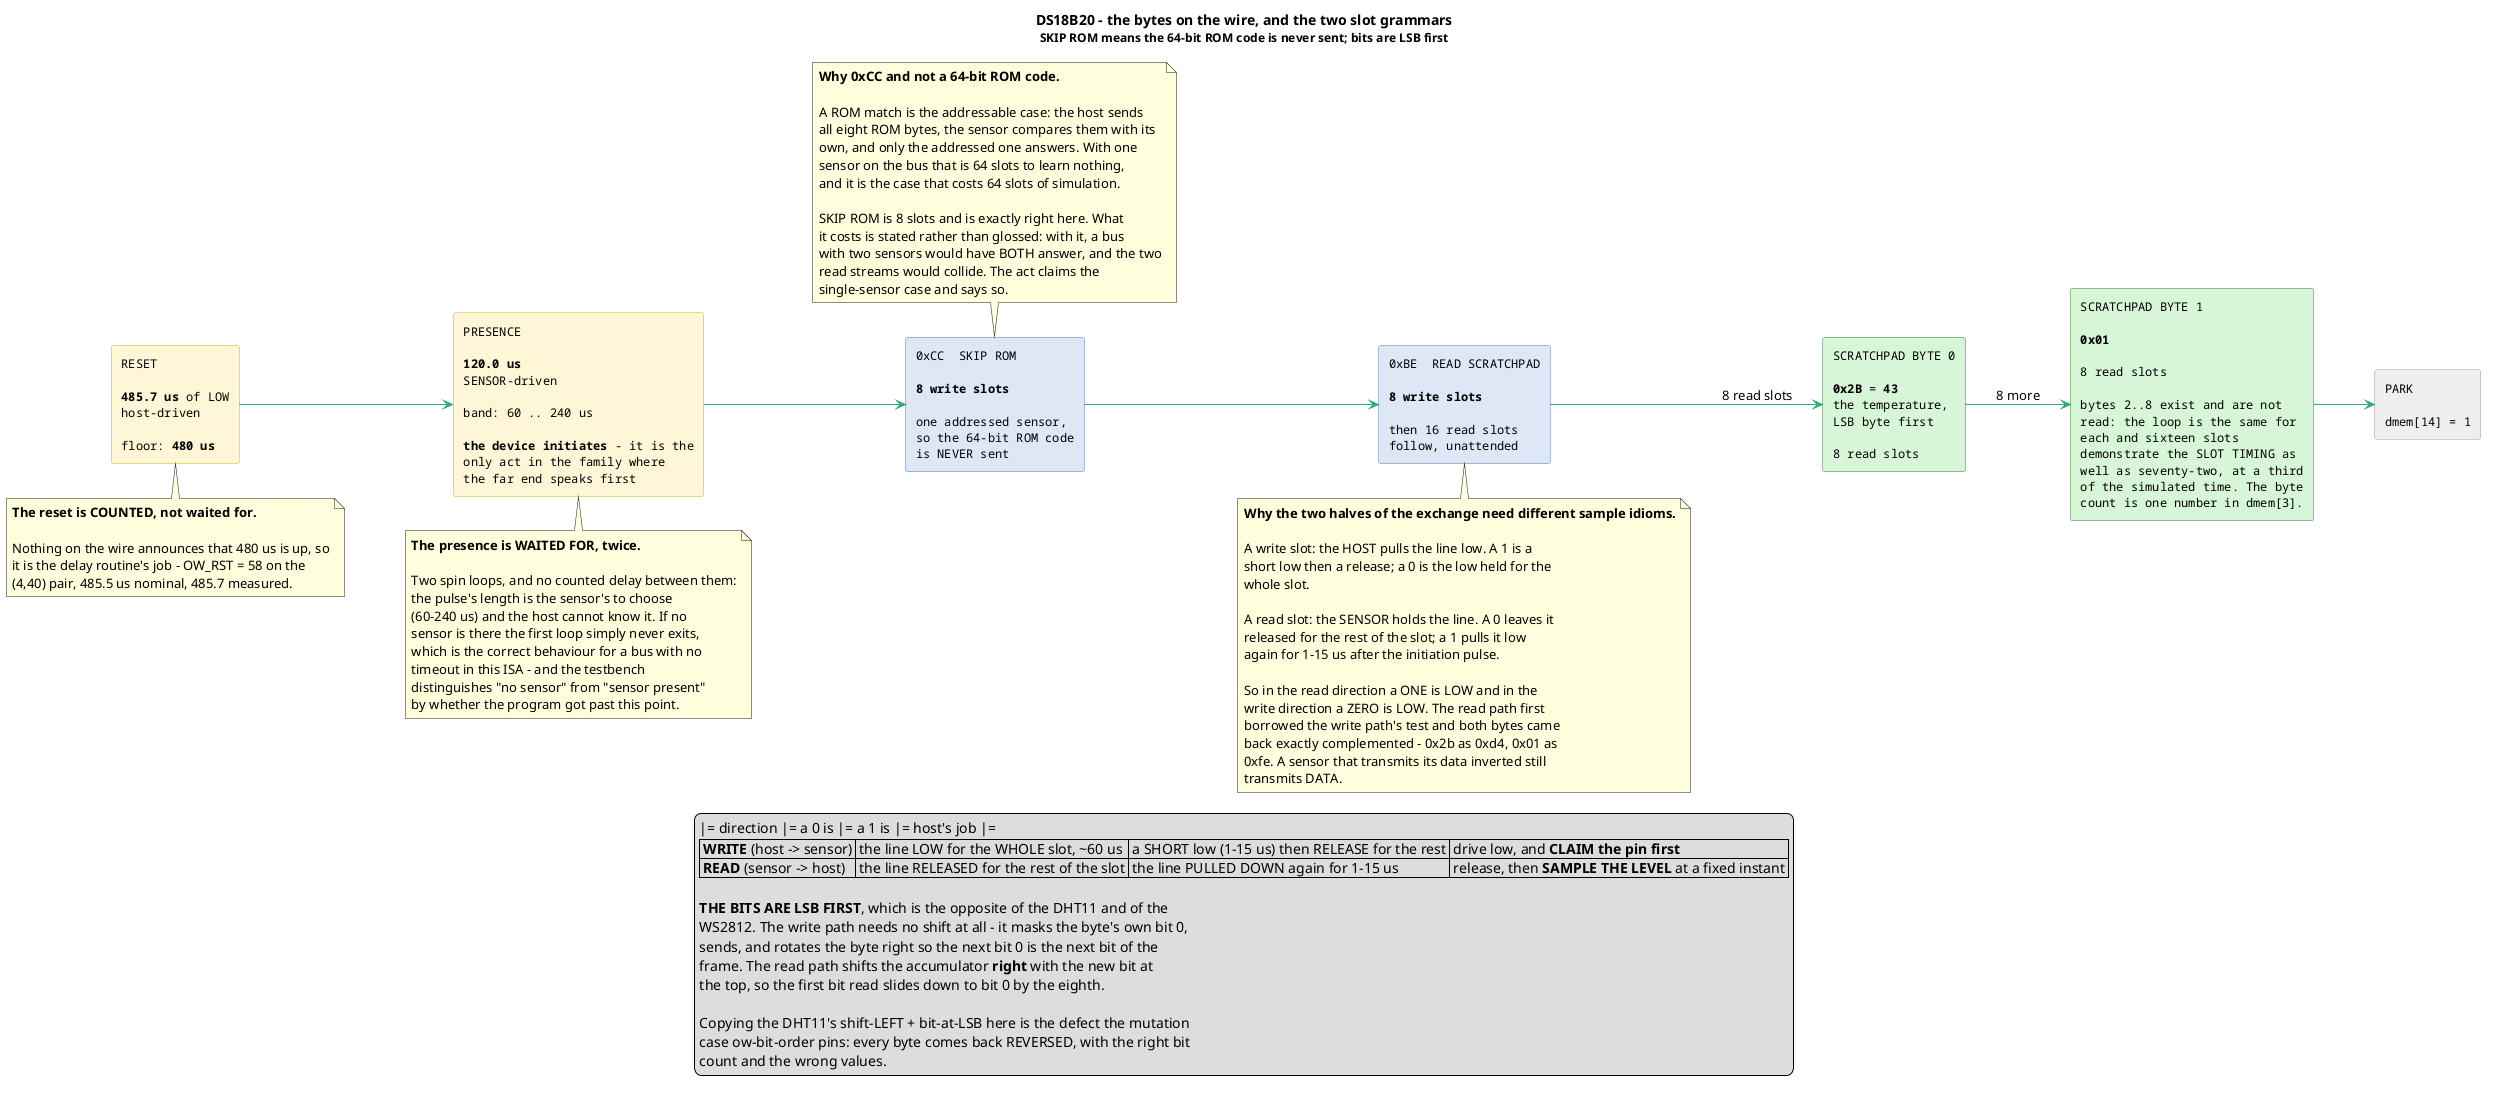

The diagram above was rendered by PlantUML. Its source (embedded in the PNG):
@startuml proto-ds18b20-frame
' ===========================================================================
' proto-ds18b20-frame.puml - (b) the DS18B20 command and scratchpad layout,
' and the two slot grammars that carry it.
'
' A DS18B20 has a 64-bit ROM code (a family code, a 48-bit serial number and a
' parity bit) and a nine-byte scratchpad. This act addresses one sensor with
' SKIP ROM, so the ROM code never appears on the wire - and that is worth saying
' in the figure, because "no ROM code" is a decision and not an absence.
' ===========================================================================

title DS18B20 - the bytes on the wire, and the two slot grammars\n<font size=12>SKIP ROM means the 64-bit ROM code is never sent; bits are LSB first</font>

left to right direction
hide empty description
hide stereotype
skinparam shadowing false
skinparam rectangle {
  BorderColor #33555
  FontName monospaced
  FontSize 12
}
skinparam rectangle<<g>> {
  BackgroundColor #FFF4D6
  BorderColor #C8B800
}
skinparam rectangle<<w>> {
  BackgroundColor #DCE6F5
  BorderColor #5577AA
}
skinparam rectangle<<r>> {
  BackgroundColor #D6F5D6
  BorderColor #3A7A3A
}
skinparam rectangle<<off>> {
  BackgroundColor #EFEFEF
  BorderColor #999999
}

rectangle "RESET\n\n<b>485.7 us</b> of LOW\nhost-driven\n\nfloor: <b>480 us</b>" as A <<g>>
rectangle "PRESENCE\n\n<b>120.0 us</b>\nSENSOR-driven\n\nband: 60 .. 240 us\n\n<b>the device initiates</b> - it is the\nonly act in the family where\nthe far end speaks first" as B <<g>>
rectangle "0xCC  SKIP ROM\n\n<b>8 write slots</b>\n\none addressed sensor,\nso the 64-bit ROM code\nis NEVER sent" as C <<w>>
rectangle "0xBE  READ SCRATCHPAD\n\n<b>8 write slots</b>\n\nthen 16 read slots\nfollow, unattended" as D <<w>>
rectangle "SCRATCHPAD BYTE 0\n\n<b>0x2B</b> = <b>43</b>\nthe temperature,\nLSB byte first\n\n8 read slots" as E <<r>>
rectangle "SCRATCHPAD BYTE 1\n\n<b>0x01</b>\n\n8 read slots\n\nbytes 2..8 exist and are not\nread: the loop is the same for\neach and sixteen slots\ndemonstrate the SLOT TIMING as\nwell as seventy-two, at a third\nof the simulated time. The byte\ncount is one number in dmem[3]." as F <<r>>
rectangle "PARK\n\ndmem[14] = 1" as G <<off>>

A -[#3A7]-> B
B -[#3A7]-> C
C -[#3A7]-> D
D -[#3A7]-> E : 8 read slots
E -[#3A7]-> F : 8 more
F -[#3A7]-> G

note bottom of A
  <b>The reset is COUNTED, not waited for.</b>

  Nothing on the wire announces that 480 us is up, so
  it is the delay routine's job - OW_RST = 58 on the
  (4,40) pair, 485.5 us nominal, 485.7 measured.
end note

note bottom of B
  <b>The presence is WAITED FOR, twice.</b>

  Two spin loops, and no counted delay between them:
  the pulse's length is the sensor's to choose
  (60-240 us) and the host cannot know it. If no
  sensor is there the first loop simply never exits,
  which is the correct behaviour for a bus with no
  timeout in this ISA - and the testbench
  distinguishes "no sensor" from "sensor present"
  by whether the program got past this point.
end note

note top of C
  <b>Why 0xCC and not a 64-bit ROM code.</b>

  A ROM match is the addressable case: the host sends
  all eight ROM bytes, the sensor compares them with its
  own, and only the addressed one answers. With one
  sensor on the bus that is 64 slots to learn nothing,
  and it is the case that costs 64 slots of simulation.

  SKIP ROM is 8 slots and is exactly right here. What
  it costs is stated rather than glossed: with it, a bus
  with two sensors would have BOTH answer, and the two
  read streams would collide. The act claims the
  single-sensor case and says so.
end note

note bottom of D
  <b>Why the two halves of the exchange need different sample idioms.</b>

  A write slot: the HOST pulls the line low. A 1 is a
  short low then a release; a 0 is the low held for the
  whole slot.

  A read slot: the SENSOR holds the line. A 0 leaves it
  released for the rest of the slot; a 1 pulls it low
  again for 1-15 us after the initiation pulse.

  So in the read direction a ONE is LOW and in the
  write direction a ZERO is LOW. The read path first
  borrowed the write path's test and both bytes came
  back exactly complemented - 0x2b as 0xd4, 0x01 as
  0xfe. A sensor that transmits its data inverted still
  transmits DATA.
end note

legend bottom
  |= direction |= a 0 is |= a 1 is |= host's job |=
  | <b>WRITE</b> (host -> sensor) | the line LOW for the WHOLE slot, ~60 us | a SHORT low (1-15 us) then RELEASE for the rest | drive low, and <b>CLAIM the pin first</b> |
  | <b>READ</b> (sensor -> host) | the line RELEASED for the rest of the slot | the line PULLED DOWN again for 1-15 us | release, then <b>SAMPLE THE LEVEL</b> at a fixed instant |

  <b>THE BITS ARE LSB FIRST</b>, which is the opposite of the DHT11 and of the
  WS2812. The write path needs no shift at all - it masks the byte's own bit 0,
  sends, and rotates the byte right so the next bit 0 is the next bit of the
  frame. The read path shifts the accumulator <b>right</b> with the new bit at
  the top, so the first bit read slides down to bit 0 by the eighth.

  Copying the DHT11's shift-LEFT + bit-at-LSB here is the defect the mutation
  case ow-bit-order pins: every byte comes back REVERSED, with the right bit
  count and the wrong values.
end legend

@enduml